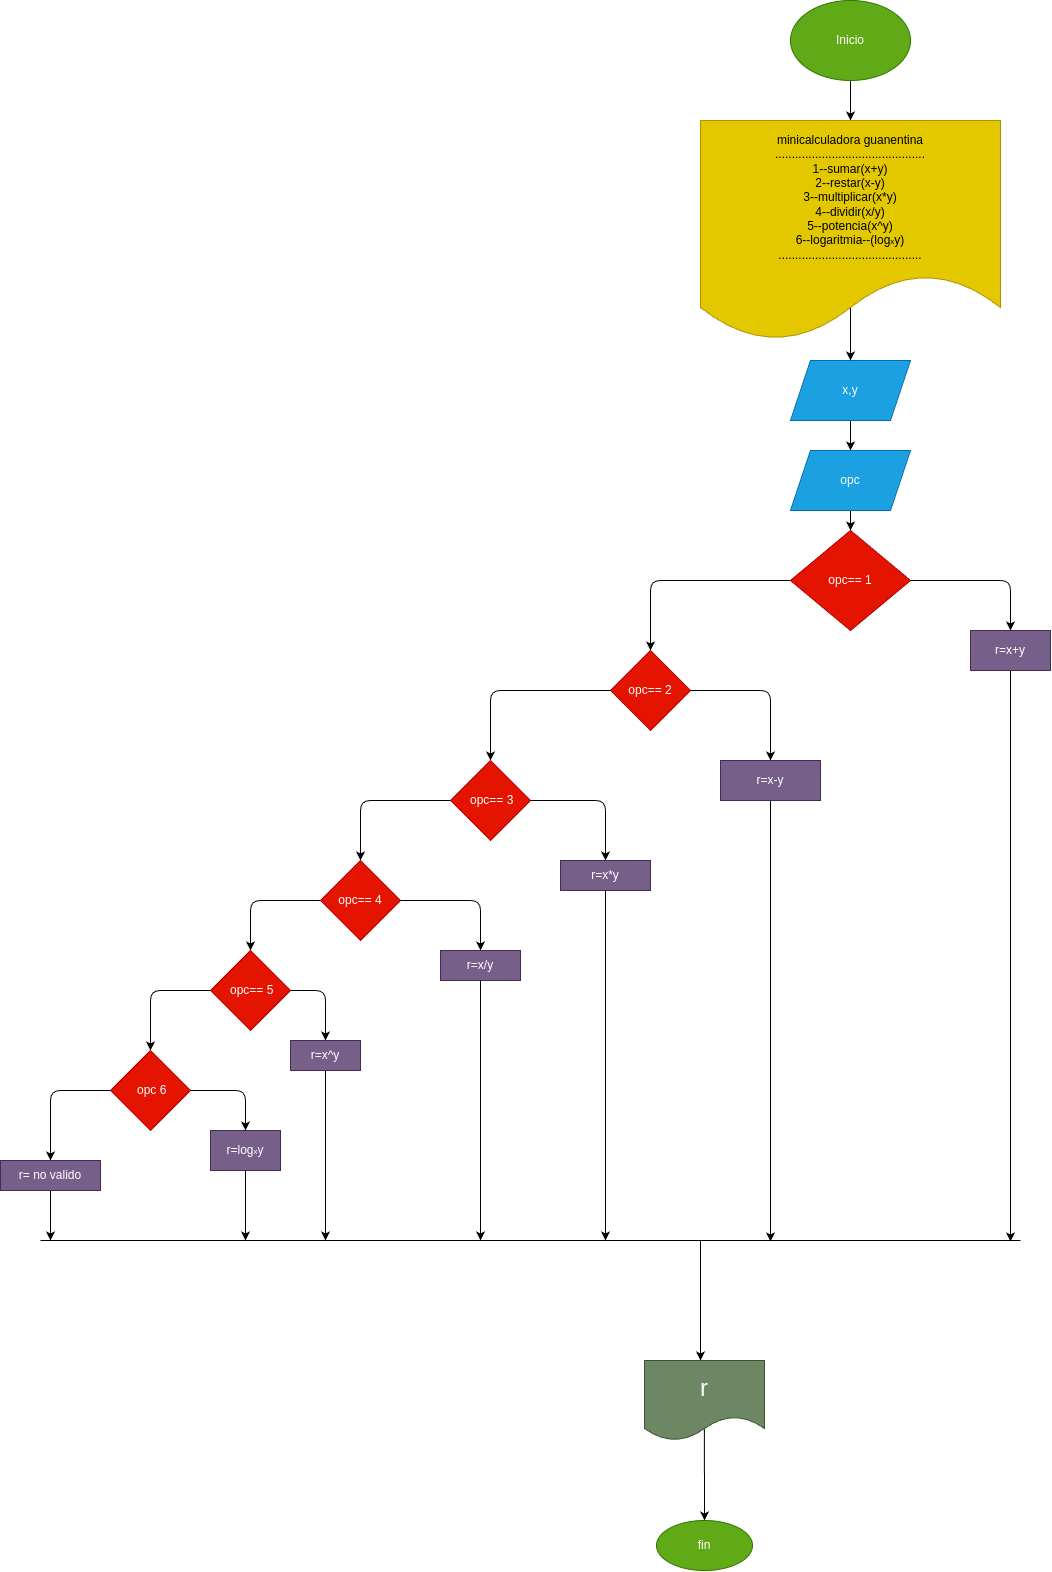

The diagram above was exported from draw.io. Its source (the exported page's mxGraphModel, read from the mxfile embedded in the PNG):
<mxGraphModel dx="1406" dy="1677" grid="1" gridSize="10" guides="1" tooltips="1" connect="1" arrows="1" fold="1" page="1" pageScale="1" pageWidth="827" pageHeight="1169" math="0" shadow="0">
  <root>
    <mxCell id="0" />
    <mxCell id="1" parent="0" />
    <mxCell id="56" value="" style="edgeStyle=none;html=1;" parent="1" source="3" target="55" edge="1">
      <mxGeometry relative="1" as="geometry" />
    </mxCell>
    <mxCell id="3" value="Inicio" style="ellipse;whiteSpace=wrap;html=1;fillColor=#60a917;fontColor=#ffffff;strokeColor=#2D7600;" parent="1" vertex="1">
      <mxGeometry x="440" y="-30" width="120" height="80" as="geometry" />
    </mxCell>
    <mxCell id="22" value="" style="edgeStyle=none;html=1;" parent="1" source="8" target="21" edge="1">
      <mxGeometry relative="1" as="geometry" />
    </mxCell>
    <mxCell id="8" value="x,y" style="shape=parallelogram;perimeter=parallelogramPerimeter;whiteSpace=wrap;html=1;fixedSize=1;fillColor=#1ba1e2;fontColor=#ffffff;strokeColor=#006EAF;" parent="1" vertex="1">
      <mxGeometry x="440" y="330" width="120" height="60" as="geometry" />
    </mxCell>
    <mxCell id="27" style="edgeStyle=none;html=1;entryX=0.5;entryY=0;entryDx=0;entryDy=0;" parent="1" source="12" target="14" edge="1">
      <mxGeometry relative="1" as="geometry">
        <mxPoint x="660" y="550" as="targetPoint" />
        <Array as="points">
          <mxPoint x="660" y="550" />
        </Array>
      </mxGeometry>
    </mxCell>
    <mxCell id="29" value="" style="edgeStyle=none;html=1;" parent="1" source="12" target="28" edge="1">
      <mxGeometry relative="1" as="geometry">
        <Array as="points">
          <mxPoint x="300" y="550" />
        </Array>
      </mxGeometry>
    </mxCell>
    <mxCell id="12" value="opc== 1" style="rhombus;whiteSpace=wrap;html=1;fillColor=#e51400;fontColor=#ffffff;strokeColor=#B20000;" parent="1" vertex="1">
      <mxGeometry x="440" y="500" width="120" height="100" as="geometry" />
    </mxCell>
    <mxCell id="58" style="edgeStyle=none;html=1;" parent="1" source="14" edge="1">
      <mxGeometry relative="1" as="geometry">
        <mxPoint x="660" y="1211" as="targetPoint" />
      </mxGeometry>
    </mxCell>
    <mxCell id="14" value="r=x+y" style="whiteSpace=wrap;html=1;fillColor=#76608a;fontColor=#ffffff;strokeColor=#432D57;" parent="1" vertex="1">
      <mxGeometry x="620" y="600" width="80" height="40" as="geometry" />
    </mxCell>
    <mxCell id="38" value="" style="edgeStyle=none;html=1;" parent="1" source="16" target="37" edge="1">
      <mxGeometry relative="1" as="geometry">
        <Array as="points">
          <mxPoint x="130" y="870" />
        </Array>
      </mxGeometry>
    </mxCell>
    <mxCell id="40" value="" style="edgeStyle=none;html=1;" parent="1" source="16" target="39" edge="1">
      <mxGeometry relative="1" as="geometry">
        <Array as="points">
          <mxPoint x="-100" y="870" />
        </Array>
      </mxGeometry>
    </mxCell>
    <mxCell id="16" value="opc== 4" style="rhombus;whiteSpace=wrap;html=1;fillColor=#e51400;fontColor=#ffffff;strokeColor=#B20000;" parent="1" vertex="1">
      <mxGeometry x="-30" y="830" width="80" height="80" as="geometry" />
    </mxCell>
    <mxCell id="24" value="" style="edgeStyle=none;html=1;entryX=0.5;entryY=0;entryDx=0;entryDy=0;" parent="1" source="21" target="12" edge="1">
      <mxGeometry relative="1" as="geometry">
        <mxPoint x="500" y="500" as="targetPoint" />
      </mxGeometry>
    </mxCell>
    <mxCell id="21" value="opc" style="shape=parallelogram;perimeter=parallelogramPerimeter;whiteSpace=wrap;html=1;fixedSize=1;fillColor=#1ba1e2;fontColor=#ffffff;strokeColor=#006EAF;" parent="1" vertex="1">
      <mxGeometry x="440" y="420" width="120" height="60" as="geometry" />
    </mxCell>
    <mxCell id="31" value="" style="edgeStyle=none;html=1;" parent="1" source="28" target="30" edge="1">
      <mxGeometry relative="1" as="geometry">
        <Array as="points">
          <mxPoint x="420" y="660" />
        </Array>
      </mxGeometry>
    </mxCell>
    <mxCell id="33" value="" style="edgeStyle=none;html=1;" parent="1" source="28" target="32" edge="1">
      <mxGeometry relative="1" as="geometry">
        <Array as="points">
          <mxPoint x="140" y="660" />
        </Array>
      </mxGeometry>
    </mxCell>
    <mxCell id="28" value="opc== 2" style="rhombus;whiteSpace=wrap;html=1;fillColor=#e51400;fontColor=#ffffff;strokeColor=#B20000;" parent="1" vertex="1">
      <mxGeometry x="260" y="620" width="80" height="80" as="geometry" />
    </mxCell>
    <mxCell id="54" style="edgeStyle=none;html=1;" parent="1" source="30" edge="1">
      <mxGeometry relative="1" as="geometry">
        <mxPoint x="420" y="1211" as="targetPoint" />
      </mxGeometry>
    </mxCell>
    <mxCell id="30" value="r=x-y" style="whiteSpace=wrap;html=1;fillColor=#76608a;fontColor=#ffffff;strokeColor=#432D57;" parent="1" vertex="1">
      <mxGeometry x="370" y="730" width="100" height="40" as="geometry" />
    </mxCell>
    <mxCell id="35" value="" style="edgeStyle=none;html=1;" parent="1" source="32" target="34" edge="1">
      <mxGeometry relative="1" as="geometry">
        <Array as="points">
          <mxPoint x="255" y="770" />
        </Array>
      </mxGeometry>
    </mxCell>
    <mxCell id="36" style="edgeStyle=none;html=1;entryX=0.5;entryY=0;entryDx=0;entryDy=0;" parent="1" source="32" target="16" edge="1">
      <mxGeometry relative="1" as="geometry">
        <mxPoint x="20" y="770" as="targetPoint" />
        <Array as="points">
          <mxPoint x="10" y="770" />
        </Array>
      </mxGeometry>
    </mxCell>
    <mxCell id="32" value="&amp;nbsp;opc== 3" style="rhombus;whiteSpace=wrap;html=1;fillColor=#e51400;fontColor=#ffffff;strokeColor=#B20000;" parent="1" vertex="1">
      <mxGeometry x="100" y="730" width="80" height="80" as="geometry" />
    </mxCell>
    <mxCell id="53" style="edgeStyle=none;html=1;" parent="1" source="34" edge="1">
      <mxGeometry relative="1" as="geometry">
        <mxPoint x="255" y="1210" as="targetPoint" />
      </mxGeometry>
    </mxCell>
    <mxCell id="34" value="r=x*y" style="whiteSpace=wrap;html=1;fillColor=#76608a;fontColor=#ffffff;strokeColor=#432D57;" parent="1" vertex="1">
      <mxGeometry x="210" y="830" width="90" height="30" as="geometry" />
    </mxCell>
    <mxCell id="51" style="edgeStyle=none;html=1;" parent="1" source="37" edge="1">
      <mxGeometry relative="1" as="geometry">
        <mxPoint x="130" y="1210" as="targetPoint" />
      </mxGeometry>
    </mxCell>
    <mxCell id="37" value="r=x/y" style="whiteSpace=wrap;html=1;fillColor=#76608a;fontColor=#ffffff;strokeColor=#432D57;" parent="1" vertex="1">
      <mxGeometry x="90" y="920" width="80" height="30" as="geometry" />
    </mxCell>
    <mxCell id="42" value="" style="edgeStyle=none;html=1;" parent="1" source="39" target="41" edge="1">
      <mxGeometry relative="1" as="geometry">
        <Array as="points">
          <mxPoint x="-25" y="960" />
        </Array>
      </mxGeometry>
    </mxCell>
    <mxCell id="44" value="" style="edgeStyle=none;html=1;" parent="1" source="39" target="43" edge="1">
      <mxGeometry relative="1" as="geometry">
        <Array as="points">
          <mxPoint x="-200" y="960" />
        </Array>
      </mxGeometry>
    </mxCell>
    <mxCell id="39" value="&amp;nbsp;opc== 5" style="rhombus;whiteSpace=wrap;html=1;fillColor=#e51400;fontColor=#ffffff;strokeColor=#B20000;" parent="1" vertex="1">
      <mxGeometry x="-140" y="920" width="80" height="80" as="geometry" />
    </mxCell>
    <mxCell id="50" style="edgeStyle=none;html=1;" parent="1" source="41" edge="1">
      <mxGeometry relative="1" as="geometry">
        <mxPoint x="-25" y="1210" as="targetPoint" />
      </mxGeometry>
    </mxCell>
    <mxCell id="41" value="r=x^y" style="whiteSpace=wrap;html=1;fillColor=#76608a;fontColor=#ffffff;strokeColor=#432D57;" parent="1" vertex="1">
      <mxGeometry x="-60" y="1010" width="70" height="30" as="geometry" />
    </mxCell>
    <mxCell id="48" value="" style="edgeStyle=none;html=1;" parent="1" source="43" target="47" edge="1">
      <mxGeometry relative="1" as="geometry">
        <Array as="points">
          <mxPoint x="-105" y="1060" />
        </Array>
      </mxGeometry>
    </mxCell>
    <mxCell id="69" value="" style="edgeStyle=none;html=1;entryX=0.5;entryY=0;entryDx=0;entryDy=0;" parent="1" source="43" target="70" edge="1">
      <mxGeometry relative="1" as="geometry">
        <mxPoint x="-380" y="1060" as="targetPoint" />
        <Array as="points">
          <mxPoint x="-300" y="1060" />
        </Array>
      </mxGeometry>
    </mxCell>
    <mxCell id="43" value="&amp;nbsp;opc 6" style="rhombus;whiteSpace=wrap;html=1;fillColor=#e51400;fontColor=#ffffff;strokeColor=#B20000;" parent="1" vertex="1">
      <mxGeometry x="-240" y="1020" width="80" height="80" as="geometry" />
    </mxCell>
    <mxCell id="49" style="edgeStyle=none;html=1;" parent="1" source="47" edge="1">
      <mxGeometry relative="1" as="geometry">
        <mxPoint x="-105" y="1210" as="targetPoint" />
      </mxGeometry>
    </mxCell>
    <mxCell id="47" value="r=log&lt;font style=&quot;font-size: 8px;&quot;&gt;x&lt;/font&gt;y" style="whiteSpace=wrap;html=1;fillColor=#76608a;fontColor=#ffffff;strokeColor=#432D57;" parent="1" vertex="1">
      <mxGeometry x="-140" y="1100" width="70" height="40" as="geometry" />
    </mxCell>
    <mxCell id="57" value="" style="edgeStyle=none;html=1;exitX=0.5;exitY=0.845;exitDx=0;exitDy=0;exitPerimeter=0;" parent="1" source="55" target="8" edge="1">
      <mxGeometry relative="1" as="geometry" />
    </mxCell>
    <mxCell id="55" value="minicalculadora guanentina&lt;br&gt;.............................................&lt;br&gt;1--sumar(x+y)&lt;br&gt;2--restar(x-y)&lt;br&gt;3--multiplicar(x*y)&lt;br&gt;4--dividir(x/y)&lt;br&gt;5--potencia(x^y)&lt;br&gt;6--logaritmia--(log&lt;font style=&quot;font-size: 8px;&quot;&gt;x&lt;/font&gt;y)&lt;br&gt;...........................................&lt;br&gt;" style="shape=document;whiteSpace=wrap;html=1;boundedLbl=1;fillColor=#e3c800;fontColor=#000000;strokeColor=#B09500;" parent="1" vertex="1">
      <mxGeometry x="350" y="90" width="300" height="220" as="geometry" />
    </mxCell>
    <mxCell id="59" value="" style="endArrow=none;html=1;" parent="1" edge="1">
      <mxGeometry width="50" height="50" relative="1" as="geometry">
        <mxPoint x="-310" y="1210" as="sourcePoint" />
        <mxPoint x="670" y="1210" as="targetPoint" />
      </mxGeometry>
    </mxCell>
    <mxCell id="60" value="" style="endArrow=classic;html=1;" parent="1" edge="1">
      <mxGeometry width="50" height="50" relative="1" as="geometry">
        <mxPoint x="350" y="1210" as="sourcePoint" />
        <mxPoint x="350" y="1330" as="targetPoint" />
      </mxGeometry>
    </mxCell>
    <mxCell id="67" value="" style="edgeStyle=none;html=1;exitX=0.499;exitY=0.841;exitDx=0;exitDy=0;exitPerimeter=0;" parent="1" source="62" target="66" edge="1">
      <mxGeometry relative="1" as="geometry" />
    </mxCell>
    <mxCell id="62" value="&lt;font style=&quot;font-size: 24px;&quot;&gt;r&lt;/font&gt;" style="shape=document;whiteSpace=wrap;html=1;boundedLbl=1;fillColor=#6d8764;fontColor=#ffffff;strokeColor=#3A5431;" parent="1" vertex="1">
      <mxGeometry x="294" y="1330" width="120" height="80" as="geometry" />
    </mxCell>
    <mxCell id="66" value="fin" style="ellipse;whiteSpace=wrap;html=1;fillColor=#60a917;strokeColor=#2D7600;fontColor=#ffffff;" parent="1" vertex="1">
      <mxGeometry x="306" y="1490" width="96" height="50" as="geometry" />
    </mxCell>
    <mxCell id="72" style="edgeStyle=none;html=1;" edge="1" parent="1" source="70">
      <mxGeometry relative="1" as="geometry">
        <mxPoint x="-300" y="1210" as="targetPoint" />
      </mxGeometry>
    </mxCell>
    <mxCell id="70" value="r= no valido" style="whiteSpace=wrap;html=1;fillColor=#76608a;strokeColor=#432D57;fontColor=#ffffff;" parent="1" vertex="1">
      <mxGeometry x="-350" y="1130" width="100" height="30" as="geometry" />
    </mxCell>
  </root>
</mxGraphModel>